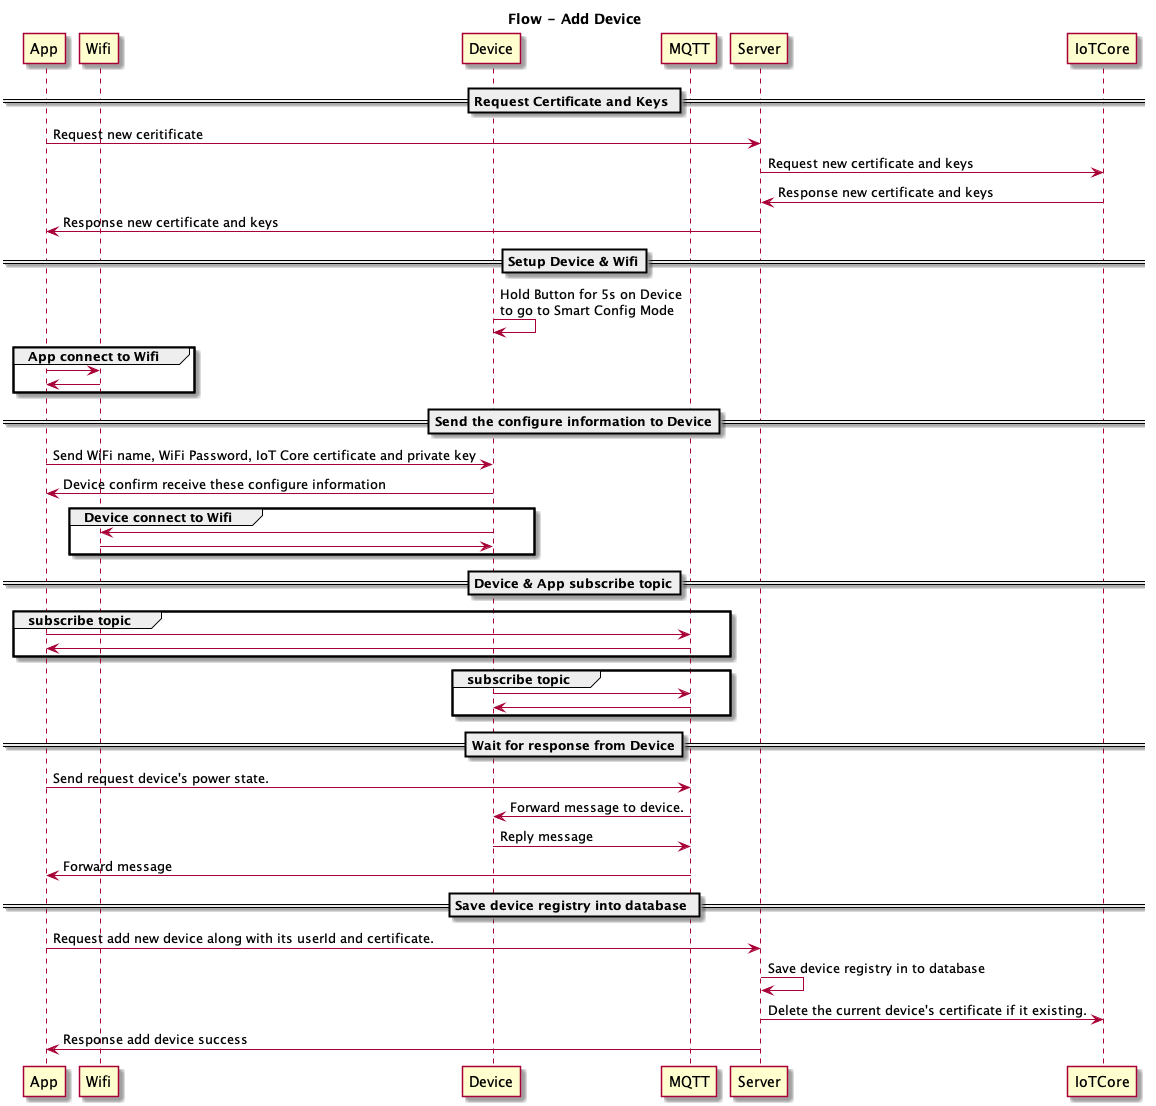

The diagram above was rendered by PlantUML. Its source (embedded in the PNG):
@startuml
title Flow - Add Device
participant App
participant Wifi
participant Device
participant MQTT
participant Server 
participant IoTCore
== Request Certificate and Keys ==
App -> Server: Request new ceritificate 
Server -> IoTCore: Request new certificate and keys
IoTCore -> Server: Response new certificate and keys 
Server -> App: Response new certificate and keys

== Setup Device & Wifi==
Device -> Device: Hold Button for 5s on Device\nto go to Smart Config Mode
group App connect to Wifi
  App -> Wifi:
  App <- Wifi:
end
== Send the configure information to Device==
App -> Device: Send WiFi name, WiFi Password, IoT Core certificate and private key
Device -> App: Device confirm receive these configure information
group Device connect to Wifi
  Device -> Wifi:
  Device <- Wifi:
end

== Device & App subscribe topic==
group subscribe topic
  App -> MQTT:
  App <- MQTT:
end

group subscribe topic
  Device -> MQTT:
  Device <- MQTT:
end

== Wait for response from Device==
App -> MQTT: Send request device's power state.
MQTT -> Device: Forward message to device.
Device -> MQTT: Reply message
MQTT -> App: Forward message 

== Save device registry into database ==
App -> Server: Request add new device along with its userId and certificate.
Server -> Server: Save device registry in to database
Server -> IoTCore: Delete the current device's certificate if it existing.
Server -> App: Response add device success

@enduml